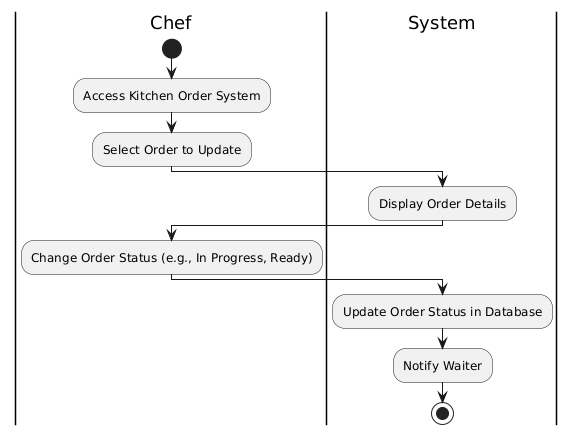

The diagram above was rendered by PlantUML. Its source (embedded in the PNG):
@startuml
|Chef|
start
:Access Kitchen Order System;
:Select Order to Update;
|System|
:Display Order Details;
|Chef|
:Change Order Status (e.g., In Progress, Ready);
|System|
:Update Order Status in Database;
:Notify Waiter;
stop
@enduml